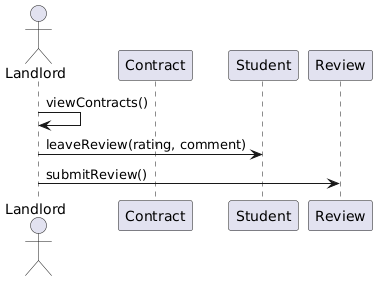

The diagram above was rendered by PlantUML. Its source (embedded in the PNG):
@startuml
actor Landlord

participant Contract
participant Student
participant Review

Landlord -> Landlord : viewContracts()
Landlord -> Student : leaveReview(rating, comment)
Landlord -> Review : submitReview()
@enduml